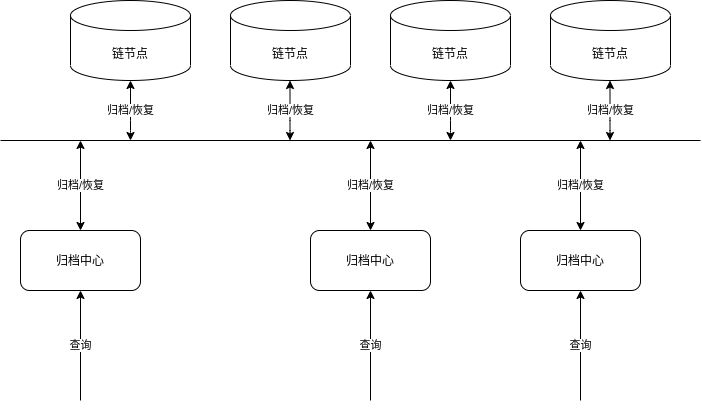

The diagram above was exported from draw.io. Its source (the exported page's mxGraphModel, read from the mxfile embedded in the PNG):
<mxGraphModel dx="1348" dy="816" grid="1" gridSize="10" guides="1" tooltips="1" connect="1" arrows="1" fold="1" page="1" pageScale="1" pageWidth="827" pageHeight="1169" math="0" shadow="0">
  <root>
    <mxCell id="0" />
    <mxCell id="1" parent="0" />
    <mxCell id="fWzxJ1U8tCneWs9iOX2c-2" value="链节点" style="shape=cylinder3;whiteSpace=wrap;html=1;boundedLbl=1;backgroundOutline=1;size=15;" parent="1" vertex="1">
      <mxGeometry x="120" y="150" width="120" height="80" as="geometry" />
    </mxCell>
    <mxCell id="fWzxJ1U8tCneWs9iOX2c-6" value="归档中心" style="rounded=1;whiteSpace=wrap;html=1;" parent="1" vertex="1">
      <mxGeometry x="360" y="380" width="120" height="60" as="geometry" />
    </mxCell>
    <mxCell id="fWzxJ1U8tCneWs9iOX2c-7" value="归档/恢复" style="endArrow=classic;startArrow=classic;html=1;" parent="1" edge="1">
      <mxGeometry width="50" height="50" relative="1" as="geometry">
        <mxPoint x="180" y="290" as="sourcePoint" />
        <mxPoint x="180" y="230" as="targetPoint" />
        <Array as="points">
          <mxPoint x="180" y="280" />
        </Array>
      </mxGeometry>
    </mxCell>
    <mxCell id="fWzxJ1U8tCneWs9iOX2c-8" value="链节点" style="shape=cylinder3;whiteSpace=wrap;html=1;boundedLbl=1;backgroundOutline=1;size=15;" parent="1" vertex="1">
      <mxGeometry x="280" y="150" width="120" height="80" as="geometry" />
    </mxCell>
    <mxCell id="fWzxJ1U8tCneWs9iOX2c-9" value="归档/恢复" style="endArrow=classic;startArrow=classic;html=1;" parent="1" edge="1">
      <mxGeometry width="50" height="50" relative="1" as="geometry">
        <mxPoint x="339.5" y="290" as="sourcePoint" />
        <mxPoint x="339.5" y="230" as="targetPoint" />
        <Array as="points">
          <mxPoint x="339.5" y="280" />
        </Array>
      </mxGeometry>
    </mxCell>
    <mxCell id="fWzxJ1U8tCneWs9iOX2c-10" value="链节点" style="shape=cylinder3;whiteSpace=wrap;html=1;boundedLbl=1;backgroundOutline=1;size=15;" parent="1" vertex="1">
      <mxGeometry x="440" y="150" width="120" height="80" as="geometry" />
    </mxCell>
    <mxCell id="fWzxJ1U8tCneWs9iOX2c-11" value="归档/恢复" style="endArrow=classic;startArrow=classic;html=1;" parent="1" edge="1">
      <mxGeometry width="50" height="50" relative="1" as="geometry">
        <mxPoint x="500" y="290" as="sourcePoint" />
        <mxPoint x="500" y="230" as="targetPoint" />
        <Array as="points">
          <mxPoint x="500" y="280" />
        </Array>
      </mxGeometry>
    </mxCell>
    <mxCell id="fWzxJ1U8tCneWs9iOX2c-12" value="链节点" style="shape=cylinder3;whiteSpace=wrap;html=1;boundedLbl=1;backgroundOutline=1;size=15;" parent="1" vertex="1">
      <mxGeometry x="600" y="150" width="120" height="80" as="geometry" />
    </mxCell>
    <mxCell id="fWzxJ1U8tCneWs9iOX2c-13" value="归档/恢复" style="endArrow=classic;startArrow=classic;html=1;" parent="1" edge="1">
      <mxGeometry width="50" height="50" relative="1" as="geometry">
        <mxPoint x="659.5" y="290" as="sourcePoint" />
        <mxPoint x="659.5" y="230" as="targetPoint" />
        <Array as="points">
          <mxPoint x="659.5" y="280" />
        </Array>
      </mxGeometry>
    </mxCell>
    <mxCell id="fWzxJ1U8tCneWs9iOX2c-14" value="" style="endArrow=none;html=1;" parent="1" edge="1">
      <mxGeometry width="50" height="50" relative="1" as="geometry">
        <mxPoint x="50" y="290" as="sourcePoint" />
        <mxPoint x="750" y="290" as="targetPoint" />
      </mxGeometry>
    </mxCell>
    <mxCell id="fWzxJ1U8tCneWs9iOX2c-15" value="归档/恢复" style="endArrow=classic;startArrow=classic;html=1;exitX=0.5;exitY=0;exitDx=0;exitDy=0;" parent="1" source="fWzxJ1U8tCneWs9iOX2c-6" edge="1">
      <mxGeometry width="50" height="50" relative="1" as="geometry">
        <mxPoint x="380" y="360" as="sourcePoint" />
        <mxPoint x="420" y="290" as="targetPoint" />
      </mxGeometry>
    </mxCell>
    <mxCell id="fWzxJ1U8tCneWs9iOX2c-16" value="查询" style="endArrow=classic;html=1;entryX=0.5;entryY=1;entryDx=0;entryDy=0;" parent="1" target="fWzxJ1U8tCneWs9iOX2c-6" edge="1">
      <mxGeometry width="50" height="50" relative="1" as="geometry">
        <mxPoint x="420" y="550" as="sourcePoint" />
        <mxPoint x="440" y="480" as="targetPoint" />
      </mxGeometry>
    </mxCell>
    <mxCell id="fWzxJ1U8tCneWs9iOX2c-17" value="归档中心" style="rounded=1;whiteSpace=wrap;html=1;" parent="1" vertex="1">
      <mxGeometry x="70" y="380" width="120" height="60" as="geometry" />
    </mxCell>
    <mxCell id="fWzxJ1U8tCneWs9iOX2c-18" value="归档/恢复" style="endArrow=classic;startArrow=classic;html=1;exitX=0.5;exitY=0;exitDx=0;exitDy=0;" parent="1" source="fWzxJ1U8tCneWs9iOX2c-17" edge="1">
      <mxGeometry width="50" height="50" relative="1" as="geometry">
        <mxPoint x="90" y="360" as="sourcePoint" />
        <mxPoint x="130" y="290" as="targetPoint" />
      </mxGeometry>
    </mxCell>
    <mxCell id="fWzxJ1U8tCneWs9iOX2c-19" value="查询" style="endArrow=classic;html=1;entryX=0.5;entryY=1;entryDx=0;entryDy=0;" parent="1" target="fWzxJ1U8tCneWs9iOX2c-17" edge="1">
      <mxGeometry width="50" height="50" relative="1" as="geometry">
        <mxPoint x="130" y="550" as="sourcePoint" />
        <mxPoint x="150" y="480" as="targetPoint" />
      </mxGeometry>
    </mxCell>
    <mxCell id="fWzxJ1U8tCneWs9iOX2c-20" value="归档中心" style="rounded=1;whiteSpace=wrap;html=1;" parent="1" vertex="1">
      <mxGeometry x="570" y="380" width="120" height="60" as="geometry" />
    </mxCell>
    <mxCell id="fWzxJ1U8tCneWs9iOX2c-21" value="归档/恢复" style="endArrow=classic;startArrow=classic;html=1;exitX=0.5;exitY=0;exitDx=0;exitDy=0;" parent="1" source="fWzxJ1U8tCneWs9iOX2c-20" edge="1">
      <mxGeometry width="50" height="50" relative="1" as="geometry">
        <mxPoint x="590" y="360" as="sourcePoint" />
        <mxPoint x="630" y="290" as="targetPoint" />
      </mxGeometry>
    </mxCell>
    <mxCell id="fWzxJ1U8tCneWs9iOX2c-22" value="查询" style="endArrow=classic;html=1;entryX=0.5;entryY=1;entryDx=0;entryDy=0;" parent="1" target="fWzxJ1U8tCneWs9iOX2c-20" edge="1">
      <mxGeometry width="50" height="50" relative="1" as="geometry">
        <mxPoint x="630" y="550" as="sourcePoint" />
        <mxPoint x="650" y="480" as="targetPoint" />
      </mxGeometry>
    </mxCell>
  </root>
</mxGraphModel>